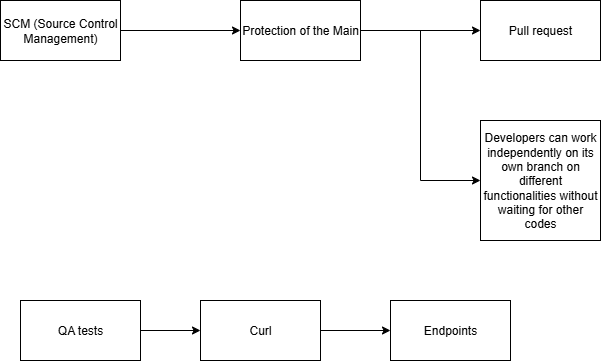

The diagram above was exported from draw.io. Its source (the exported page's mxGraphModel, read from the mxfile embedded in the PNG):
<mxGraphModel dx="987" dy="483" grid="1" gridSize="10" guides="1" tooltips="1" connect="1" arrows="1" fold="1" page="1" pageScale="1" pageWidth="850" pageHeight="1100" math="0" shadow="0">
  <root>
    <mxCell id="0" />
    <mxCell id="1" parent="0" />
    <mxCell id="t0C1703kvygpDozTUXJC-4" style="edgeStyle=orthogonalEdgeStyle;rounded=0;orthogonalLoop=1;jettySize=auto;html=1;exitX=1;exitY=0.5;exitDx=0;exitDy=0;entryX=0;entryY=0.5;entryDx=0;entryDy=0;" parent="1" source="t0C1703kvygpDozTUXJC-1" target="t0C1703kvygpDozTUXJC-2" edge="1">
      <mxGeometry relative="1" as="geometry" />
    </mxCell>
    <mxCell id="t0C1703kvygpDozTUXJC-1" value="SCM (Source Control Management)" style="whiteSpace=wrap;html=1;" parent="1" vertex="1">
      <mxGeometry x="80" y="40" width="120" height="60" as="geometry" />
    </mxCell>
    <mxCell id="t0C1703kvygpDozTUXJC-5" style="edgeStyle=orthogonalEdgeStyle;rounded=0;orthogonalLoop=1;jettySize=auto;html=1;" parent="1" source="t0C1703kvygpDozTUXJC-2" target="t0C1703kvygpDozTUXJC-3" edge="1">
      <mxGeometry relative="1" as="geometry" />
    </mxCell>
    <mxCell id="t0C1703kvygpDozTUXJC-7" style="edgeStyle=orthogonalEdgeStyle;rounded=0;orthogonalLoop=1;jettySize=auto;html=1;entryX=0;entryY=0.5;entryDx=0;entryDy=0;" parent="1" source="t0C1703kvygpDozTUXJC-2" target="t0C1703kvygpDozTUXJC-6" edge="1">
      <mxGeometry relative="1" as="geometry" />
    </mxCell>
    <mxCell id="t0C1703kvygpDozTUXJC-2" value="Protection of the Main" style="whiteSpace=wrap;html=1;" parent="1" vertex="1">
      <mxGeometry x="320" y="40" width="120" height="60" as="geometry" />
    </mxCell>
    <mxCell id="t0C1703kvygpDozTUXJC-3" value="Pull request" style="whiteSpace=wrap;html=1;" parent="1" vertex="1">
      <mxGeometry x="560" y="40" width="120" height="60" as="geometry" />
    </mxCell>
    <mxCell id="t0C1703kvygpDozTUXJC-6" value="Developers can work independently on its own branch on different functionalities without waiting for other codes" style="whiteSpace=wrap;html=1;" parent="1" vertex="1">
      <mxGeometry x="560" y="160" width="120" height="120" as="geometry" />
    </mxCell>
    <mxCell id="eMNFtFH2Di0lv-c8vouS-4" style="edgeStyle=orthogonalEdgeStyle;rounded=0;orthogonalLoop=1;jettySize=auto;html=1;exitX=1;exitY=0.5;exitDx=0;exitDy=0;entryX=0;entryY=0.5;entryDx=0;entryDy=0;" parent="1" source="eMNFtFH2Di0lv-c8vouS-1" target="eMNFtFH2Di0lv-c8vouS-3" edge="1">
      <mxGeometry relative="1" as="geometry" />
    </mxCell>
    <mxCell id="eMNFtFH2Di0lv-c8vouS-1" value="QA tests" style="whiteSpace=wrap;html=1;" parent="1" vertex="1">
      <mxGeometry x="100" y="340" width="120" height="60" as="geometry" />
    </mxCell>
    <mxCell id="eMNFtFH2Di0lv-c8vouS-2" value="Endpoints" style="whiteSpace=wrap;html=1;" parent="1" vertex="1">
      <mxGeometry x="470" y="340" width="120" height="60" as="geometry" />
    </mxCell>
    <mxCell id="eMNFtFH2Di0lv-c8vouS-5" style="edgeStyle=orthogonalEdgeStyle;rounded=0;orthogonalLoop=1;jettySize=auto;html=1;exitX=1;exitY=0.5;exitDx=0;exitDy=0;entryX=0;entryY=0.5;entryDx=0;entryDy=0;" parent="1" source="eMNFtFH2Di0lv-c8vouS-3" target="eMNFtFH2Di0lv-c8vouS-2" edge="1">
      <mxGeometry relative="1" as="geometry" />
    </mxCell>
    <mxCell id="eMNFtFH2Di0lv-c8vouS-3" value="Curl" style="whiteSpace=wrap;html=1;" parent="1" vertex="1">
      <mxGeometry x="280" y="340" width="120" height="60" as="geometry" />
    </mxCell>
  </root>
</mxGraphModel>